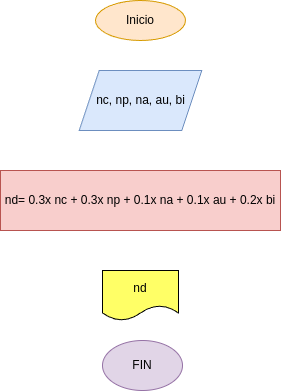

The diagram above was exported from draw.io. Its source (the exported page's mxGraphModel, read from the mxfile embedded in the PNG):
<mxGraphModel dx="385" dy="483" grid="1" gridSize="10" guides="1" tooltips="1" connect="1" arrows="1" fold="1" page="1" pageScale="1" pageWidth="850" pageHeight="1100" math="0" shadow="0">
  <root>
    <mxCell id="0" />
    <mxCell id="1" parent="0" />
    <mxCell id="2" value="Inicio" style="ellipse;whiteSpace=wrap;html=1;fillColor=#ffe6cc;strokeColor=#d79b00;" vertex="1" parent="1">
      <mxGeometry x="140" y="50" width="90" height="40" as="geometry" />
    </mxCell>
    <mxCell id="3" value="nc, np, na, au, bi" style="shape=parallelogram;perimeter=parallelogramPerimeter;whiteSpace=wrap;html=1;fixedSize=1;fillColor=#dae8fc;strokeColor=#6c8ebf;" vertex="1" parent="1">
      <mxGeometry x="123.75" y="120" width="122.5" height="60" as="geometry" />
    </mxCell>
    <mxCell id="4" value="nd= 0.3x nc + 0.3x np + 0.1x na + 0.1x au + 0.2x bi" style="rounded=0;whiteSpace=wrap;html=1;fillColor=#f8cecc;strokeColor=#b85450;" vertex="1" parent="1">
      <mxGeometry x="45" y="220" width="280" height="60" as="geometry" />
    </mxCell>
    <mxCell id="5" value="nd" style="shape=document;whiteSpace=wrap;html=1;boundedLbl=1;fillColor=#FFFF66;" vertex="1" parent="1">
      <mxGeometry x="147" y="320" width="76" height="50" as="geometry" />
    </mxCell>
    <mxCell id="6" value="FIN" style="ellipse;whiteSpace=wrap;html=1;fillColor=#e1d5e7;strokeColor=#9673a6;" vertex="1" parent="1">
      <mxGeometry x="147" y="390" width="80" height="50" as="geometry" />
    </mxCell>
  </root>
</mxGraphModel>